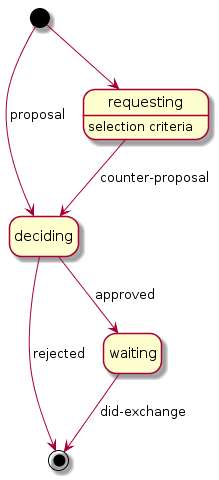

The diagram above was rendered by PlantUML. Its source (embedded in the PNG):
@startuml
hide empty description
[*] --> deciding : proposal
[*] --> requesting
requesting : selection criteria
requesting --> deciding : counter-proposal
deciding --> [*] : rejected
deciding --> waiting : approved
waiting --> [*] : did-exchange
@enduml